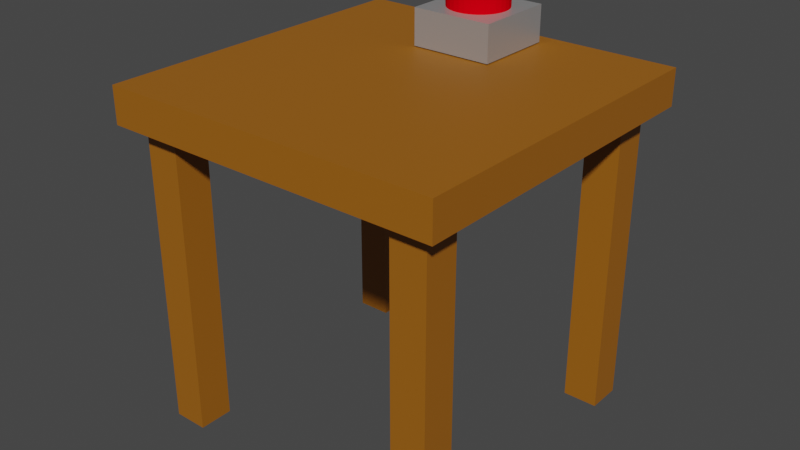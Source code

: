 # Source: OrderTable.blend  (saved by Blender 2.80.75; exported with 4.5.12 LTS)
import bpy
from mathutils import Matrix  # noqa: F401  (used for matrix-valued properties, if any)

bpy.ops.wm.read_factory_settings(use_empty=True)
scene = bpy.context.scene
scene.name = 'Scene'

# ---- collections
col_collection = bpy.data.collections.new('Collection'); scene.collection.children.link(col_collection)

# ---- materials (node trees are filled in below, after node groups)
mat_office_wood = bpy.data.materials.new('Office wood')
mat_office_wood.use_transparent_shadow = False
mat_metal_grey = bpy.data.materials.new('Metal grey')
mat_metal_grey.alpha_threshold = 0.0
mat_metal_grey.use_transparent_shadow = False
mat_metal_grey.line_color = (0.0, 0.0, 0.0, 1.0)
mat_plastic_red = bpy.data.materials.new('Plastic red')
mat_plastic_red.use_transparent_shadow = False
mat_plastic_red.diffuse_color = (0.8, 0.0, 0.005581, 1.0)

# ---- material node trees
mat_office_wood.use_nodes = True; mat_office_wood.node_tree.nodes.clear()
_N = mat_office_wood.node_tree.nodes; _L = mat_office_wood.node_tree.links
n0 = _N.new('ShaderNodeOutputMaterial'); n0.name = 'Material Output'; n0.location = (300, 300)
n1 = _N.new('ShaderNodeBsdfPrincipled'); n1.name = 'Principled BSDF'; n1.location = (10, 300)
n1.distribution = 'GGX'
n1.subsurface_method = 'BURLEY'
n1.inputs[0].default_value = (0.3363, 0.1158, 0.005416, 1.0)
n1.inputs[3].default_value = 1.45
n1.inputs[27].default_value = (0.0, 0.0, 0.0, 1.0)
n1.inputs[28].default_value = 1.0
_L.new(n1.outputs[0], n0.inputs[0])
n0.is_active_output = True
mat_metal_grey.use_nodes = True; mat_metal_grey.node_tree.nodes.clear()
_N = mat_metal_grey.node_tree.nodes; _L = mat_metal_grey.node_tree.links
n0 = _N.new('ShaderNodeOutputMaterial'); n0.name = 'Material Output'; n0.location = (300, 300)
n1 = _N.new('ShaderNodeBsdfPrincipled'); n1.name = 'Principled BSDF'; n1.location = (10, 300)
n1.distribution = 'GGX'
n1.subsurface_method = 'BURLEY'
n1.inputs[0].default_value = (0.5288, 0.5288, 0.5288, 1.0)
n1.inputs[1].default_value = 0.6
n1.inputs[2].default_value = 0.4
n1.inputs[3].default_value = 1.45
n1.inputs[27].default_value = (0.0, 0.0, 0.0, 1.0)
n1.inputs[28].default_value = 1.0
_L.new(n1.outputs[0], n0.inputs[0])
n0.is_active_output = True

# ---- world
world_world = bpy.data.worlds.new('World'); scene.world = world_world
world_world.use_nodes = True; world_world.node_tree.nodes.clear()
_N = world_world.node_tree.nodes; _L = world_world.node_tree.links
n0 = _N.new('ShaderNodeOutputWorld'); n0.name = 'World Output'; n0.location = (300, 300)
n1 = _N.new('ShaderNodeBackground'); n1.name = 'Background'; n1.location = (10, 300)
n1.inputs[0].default_value = (0.05088, 0.05088, 0.05088, 1.0)
_L.new(n1.outputs[0], n0.inputs[0])
n0.is_active_output = True
world_world.color = (0.05088, 0.05088, 0.05088)
world_world.use_sun_shadow = False
world_world.sun_shadow_jitter_overblur = 0.0

# ---- meshes
me_cube = bpy.data.meshes.new('Cube')
me_cube.from_pydata([(1.0, 1.0, 2.001), (1.0, 1.0, 1.789), (1.0, -1.0, 2.001), (1.0, -1.0, 1.789), (-1.0, 1.0, 2.001), (-1.0, 1.0, 1.789), (-1.0, -1.0, 2.001), (-1.0, -1.0, 1.789)], [], [(0, 4, 6, 2), (3, 2, 6, 7), (7, 6, 4, 5), (5, 1, 3, 7), (1, 0, 2, 3), (5, 4, 0, 1)])
_uv = me_cube.uv_layers.new(name='UVMap')
_uv.uv.foreach_set('vector', [0.375, 0.0, 0.625, 0.0, 0.625, 0.25, 0.375, 0.25, 0.375, 0.25, 0.625, 0.25, 0.625, 0.5, 0.375, 0.5, 0.375, 0.5, 0.625, 0.5, 0.625, 0.75, 0.375, 0.75, 0.375, 0.75, 0.625, 0.75, 0.625, 1.0, 0.375, 1.0, 0.125, 0.5, 0.375, 0.5, 0.375, 0.75, 0.125, 0.75, 0.625, 0.5, 0.875, 0.5, 0.875, 0.75, 0.625, 0.75])
me_cube.materials.append(mat_office_wood)
me_cube.use_remesh_preserve_volume = False
me_cube.use_remesh_preserve_attributes = False
me_cube.use_mirror_vertex_groups = False
me_cube.update()
me_cube_001 = bpy.data.meshes.new('Cube.001')
me_cube_001.from_pydata([(-0.102, -0.102, 0.007346), (-0.102, -0.102, 1.901), (-0.102, 0.102, 0.007346), (-0.102, 0.102, 1.901), (0.102, -0.102, 0.007346), (0.102, -0.102, 1.901), (0.102, 0.102, 0.007346), (0.102, 0.102, 1.901)], [], [(0, 1, 3, 2), (2, 3, 7, 6), (6, 7, 5, 4), (4, 5, 1, 0), (2, 6, 4, 0), (7, 3, 1, 5)])
_uv = me_cube_001.uv_layers.new(name='UVMap')
_uv.uv.foreach_set('vector', [0.375, 0.0, 0.625, 0.0, 0.625, 0.25, 0.375, 0.25, 0.375, 0.25, 0.625, 0.25, 0.625, 0.5, 0.375, 0.5, 0.375, 0.5, 0.625, 0.5, 0.625, 0.75, 0.375, 0.75, 0.375, 0.75, 0.625, 0.75, 0.625, 1.0, 0.375, 1.0, 0.125, 0.5, 0.375, 0.5, 0.375, 0.75, 0.125, 0.75, 0.625, 0.5, 0.875, 0.5, 0.875, 0.75, 0.625, 0.75])
me_cube_001.materials.append(mat_office_wood)
me_cube_001.use_remesh_preserve_volume = False
me_cube_001.use_remesh_preserve_attributes = False
me_cube_001.use_mirror_vertex_groups = False
me_cube_001.update()
me_cube_002 = bpy.data.meshes.new('Cube.002')
me_cube_002.from_pydata([(-0.102, -0.102, 0.007346), (-0.102, -0.102, 1.901), (-0.102, 0.102, 0.007346), (-0.102, 0.102, 1.901), (0.102, -0.102, 0.007346), (0.102, -0.102, 1.901), (0.102, 0.102, 0.007346), (0.102, 0.102, 1.901)], [], [(0, 1, 3, 2), (2, 3, 7, 6), (6, 7, 5, 4), (4, 5, 1, 0), (2, 6, 4, 0), (7, 3, 1, 5)])
_uv = me_cube_002.uv_layers.new(name='UVMap')
_uv.uv.foreach_set('vector', [0.375, 0.0, 0.625, 0.0, 0.625, 0.25, 0.375, 0.25, 0.375, 0.25, 0.625, 0.25, 0.625, 0.5, 0.375, 0.5, 0.375, 0.5, 0.625, 0.5, 0.625, 0.75, 0.375, 0.75, 0.375, 0.75, 0.625, 0.75, 0.625, 1.0, 0.375, 1.0, 0.125, 0.5, 0.375, 0.5, 0.375, 0.75, 0.125, 0.75, 0.625, 0.5, 0.875, 0.5, 0.875, 0.75, 0.625, 0.75])
me_cube_002.materials.append(mat_office_wood)
me_cube_002.use_remesh_preserve_volume = False
me_cube_002.use_remesh_preserve_attributes = False
me_cube_002.use_mirror_vertex_groups = False
me_cube_002.update()
me_cube_003 = bpy.data.meshes.new('Cube.003')
me_cube_003.from_pydata([(-0.102, -0.102, 0.007346), (-0.102, -0.102, 1.901), (-0.102, 0.102, 0.007346), (-0.102, 0.102, 1.901), (0.102, -0.102, 0.007346), (0.102, -0.102, 1.901), (0.102, 0.102, 0.007346), (0.102, 0.102, 1.901)], [], [(0, 1, 3, 2), (2, 3, 7, 6), (6, 7, 5, 4), (4, 5, 1, 0), (2, 6, 4, 0), (7, 3, 1, 5)])
_uv = me_cube_003.uv_layers.new(name='UVMap')
_uv.uv.foreach_set('vector', [0.375, 0.0, 0.625, 0.0, 0.625, 0.25, 0.375, 0.25, 0.375, 0.25, 0.625, 0.25, 0.625, 0.5, 0.375, 0.5, 0.375, 0.5, 0.625, 0.5, 0.625, 0.75, 0.375, 0.75, 0.375, 0.75, 0.625, 0.75, 0.625, 1.0, 0.375, 1.0, 0.125, 0.5, 0.375, 0.5, 0.375, 0.75, 0.125, 0.75, 0.625, 0.5, 0.875, 0.5, 0.875, 0.75, 0.625, 0.75])
me_cube_003.materials.append(mat_office_wood)
me_cube_003.use_remesh_preserve_volume = False
me_cube_003.use_remesh_preserve_attributes = False
me_cube_003.use_mirror_vertex_groups = False
me_cube_003.update()
me_cube_004 = bpy.data.meshes.new('Cube.004')
me_cube_004.from_pydata([(-0.102, -0.102, 0.007346), (-0.102, -0.102, 1.901), (-0.102, 0.102, 0.007346), (-0.102, 0.102, 1.901), (0.102, -0.102, 0.007346), (0.102, -0.102, 1.901), (0.102, 0.102, 0.007346), (0.102, 0.102, 1.901)], [], [(0, 1, 3, 2), (2, 3, 7, 6), (6, 7, 5, 4), (4, 5, 1, 0), (2, 6, 4, 0), (7, 3, 1, 5)])
_uv = me_cube_004.uv_layers.new(name='UVMap')
_uv.uv.foreach_set('vector', [0.375, 0.0, 0.625, 0.0, 0.625, 0.25, 0.375, 0.25, 0.375, 0.25, 0.625, 0.25, 0.625, 0.5, 0.375, 0.5, 0.375, 0.5, 0.625, 0.5, 0.625, 0.75, 0.375, 0.75, 0.375, 0.75, 0.625, 0.75, 0.625, 1.0, 0.375, 1.0, 0.125, 0.5, 0.375, 0.5, 0.375, 0.75, 0.125, 0.75, 0.625, 0.5, 0.875, 0.5, 0.875, 0.75, 0.625, 0.75])
me_cube_004.materials.append(mat_office_wood)
me_cube_004.use_remesh_preserve_volume = False
me_cube_004.use_remesh_preserve_attributes = False
me_cube_004.use_mirror_vertex_groups = False
me_cube_004.update()
me_cube_005 = bpy.data.meshes.new('Cube.005')
me_cube_005.from_pydata([(-0.2402, -0.2402, 0.002647), (-0.2402, -0.2402, 0.2139), (-0.2402, 0.2402, 0.002647), (-0.2402, 0.2402, 0.2139), (0.2402, -0.2402, 0.002647), (0.2402, -0.2402, 0.2139), (0.2402, 0.2402, 0.002647), (0.2402, 0.2402, 0.2139)], [], [(0, 1, 3, 2), (2, 3, 7, 6), (6, 7, 5, 4), (4, 5, 1, 0), (2, 6, 4, 0), (7, 3, 1, 5)])
_uv = me_cube_005.uv_layers.new(name='UVMap')
_uv.uv.foreach_set('vector', [0.375, 0.0, 0.625, 0.0, 0.625, 0.25, 0.375, 0.25, 0.375, 0.25, 0.625, 0.25, 0.625, 0.5, 0.375, 0.5, 0.375, 0.5, 0.625, 0.5, 0.625, 0.75, 0.375, 0.75, 0.375, 0.75, 0.625, 0.75, 0.625, 1.0, 0.375, 1.0, 0.125, 0.5, 0.375, 0.5, 0.375, 0.75, 0.125, 0.75, 0.625, 0.5, 0.875, 0.5, 0.875, 0.75, 0.625, 0.75])
me_cube_005.materials.append(mat_metal_grey)
me_cube_005.use_remesh_preserve_volume = False
me_cube_005.use_remesh_preserve_attributes = False
me_cube_005.use_mirror_vertex_groups = False
me_cube_005.update()
me_cylinder = bpy.data.meshes.new('Cylinder')
me_cylinder.from_pydata([(4.164e-08, 0.1752, -0.08789), (4.164e-08, 0.1752, 0.08789), (0.03418, 0.1719, -0.08789), (0.03418, 0.1719, 0.08789), (0.06705, 0.1619, -0.08789), (0.06705, 0.1619, 0.08789), (0.09735, 0.1457, -0.08789), (0.09735, 0.1457, 0.08789), (0.1239, 0.1239, -0.08789), (0.1239, 0.1239, 0.08789), (0.1457, 0.09735, -0.08789), (0.1457, 0.09735, 0.08789), (0.1619, 0.06705, -0.08789), (0.1619, 0.06705, 0.08789), (0.1719, 0.03418, -0.08789), (0.1719, 0.03418, 0.08789), (0.1752, 2.377e-07, -0.08789), (0.1752, 2.377e-07, 0.08789), (0.1719, -0.03418, -0.08789), (0.1719, -0.03418, 0.08789), (0.1619, -0.06705, -0.08789), (0.1619, -0.06705, 0.08789), (0.1457, -0.09735, -0.08789), (0.1457, -0.09735, 0.08789), (0.1239, -0.1239, -0.08789), (0.1239, -0.1239, 0.08789), (0.09735, -0.1457, -0.08789), (0.09735, -0.1457, 0.08789), (0.06705, -0.1619, -0.08789), (0.06705, -0.1619, 0.08789), (0.03418, -0.1719, -0.08789), (0.03418, -0.1719, 0.08789), (-1.545e-08, -0.1752, -0.08789), (-1.545e-08, -0.1752, 0.08789), (-0.03418, -0.1719, -0.08789), (-0.03418, -0.1719, 0.08789), (-0.06705, -0.1619, -0.08789), (-0.06705, -0.1619, 0.08789), (-0.09735, -0.1457, -0.08789), (-0.09735, -0.1457, 0.08789), (-0.1239, -0.1239, -0.08789), (-0.1239, -0.1239, 0.08789), (-0.1457, -0.09735, -0.08789), (-0.1457, -0.09735, 0.08789), (-0.1619, -0.06705, -0.08789), (-0.1619, -0.06705, 0.08789), (-0.1719, -0.03418, -0.08789), (-0.1719, -0.03418, 0.08789), (-0.1752, 3.936e-07, -0.08789), (-0.1752, 3.936e-07, 0.08789), (-0.1719, 0.03418, -0.08789), (-0.1719, 0.03418, 0.08789), (-0.1619, 0.06705, -0.08789), (-0.1619, 0.06705, 0.08789), (-0.1457, 0.09735, -0.08789), (-0.1457, 0.09735, 0.08789), (-0.1239, 0.1239, -0.08789), (-0.1239, 0.1239, 0.08789), (-0.09735, 0.1457, -0.08789), (-0.09735, 0.1457, 0.08789), (-0.06705, 0.1619, -0.08789), (-0.06705, 0.1619, 0.08789), (-0.03418, 0.1719, -0.08789), (-0.03418, 0.1719, 0.08789)], [], [(0, 1, 3, 2), (2, 3, 5, 4), (4, 5, 7, 6), (6, 7, 9, 8), (8, 9, 11, 10), (10, 11, 13, 12), (12, 13, 15, 14), (14, 15, 17, 16), (16, 17, 19, 18), (18, 19, 21, 20), (20, 21, 23, 22), (22, 23, 25, 24), (24, 25, 27, 26), (26, 27, 29, 28), (28, 29, 31, 30), (30, 31, 33, 32), (32, 33, 35, 34), (34, 35, 37, 36), (36, 37, 39, 38), (38, 39, 41, 40), (40, 41, 43, 42), (42, 43, 45, 44), (44, 45, 47, 46), (46, 47, 49, 48), (48, 49, 51, 50), (50, 51, 53, 52), (52, 53, 55, 54), (54, 55, 57, 56), (56, 57, 59, 58), (58, 59, 61, 60), (3, 1, 63, 61, 59, 57, 55, 53, 51, 49, 47, 45, 43, 41, 39, 37, 35, 33, 31, 29, 27, 25, 23, 21, 19, 17, 15, 13, 11, 9, 7, 5), (60, 61, 63, 62), (62, 63, 1, 0), (0, 2, 4, 6, 8, 10, 12, 14, 16, 18, 20, 22, 24, 26, 28, 30, 32, 34, 36, 38, 40, 42, 44, 46, 48, 50, 52, 54, 56, 58, 60, 62)])
_uv = me_cylinder.uv_layers.new(name='UVMap')
_uv.uv.foreach_set('vector', [1.0, 0.5, 1.0, 1.0, 0.9688, 1.0, 0.9688, 0.5, 0.9688, 0.5, 0.9688, 1.0, 0.9375, 1.0, 0.9375, 0.5, 0.9375, 0.5, 0.9375, 1.0, 0.9062, 1.0, 0.9062, 0.5, 0.9062, 0.5, 0.9062, 1.0, 0.875, 1.0, 0.875, 0.5, 0.875, 0.5, 0.875, 1.0, 0.8438, 1.0, 0.8438, 0.5, 0.8438, 0.5, 0.8438, 1.0, 0.8125, 1.0, 0.8125, 0.5, 0.8125, 0.5, 0.8125, 1.0, 0.7812, 1.0, 0.7812, 0.5, 0.7812, 0.5, 0.7812, 1.0, 0.75, 1.0, 0.75, 0.5, 0.75, 0.5, 0.75, 1.0, 0.7188, 1.0, 0.7188, 0.5, 0.7188, 0.5, 0.7188, 1.0, 0.6875, 1.0, 0.6875, 0.5, 0.6875, 0.5, 0.6875, 1.0, 0.6562, 1.0, 0.6562, 0.5, 0.6562, 0.5, 0.6562, 1.0, 0.625, 1.0, 0.625, 0.5, 0.625, 0.5, 0.625, 1.0, 0.5938, 1.0, 0.5938, 0.5, 0.5938, 0.5, 0.5938, 1.0, 0.5625, 1.0, 0.5625, 0.5, 0.5625, 0.5, 0.5625, 1.0, 0.5312, 1.0, 0.5312, 0.5, 0.5312, 0.5, 0.5312, 1.0, 0.5, 1.0, 0.5, 0.5, 0.5, 0.5, 0.5, 1.0, 0.4688, 1.0, 0.4688, 0.5, 0.4688, 0.5, 0.4688, 1.0, 0.4375, 1.0, 0.4375, 0.5, 0.4375, 0.5, 0.4375, 1.0, 0.4062, 1.0, 0.4062, 0.5, 0.4062, 0.5, 0.4062, 1.0, 0.375, 1.0, 0.375, 0.5, 0.375, 0.5, 0.375, 1.0, 0.3438, 1.0, 0.3438, 0.5, 0.3438, 0.5, 0.3438, 1.0, 0.3125, 1.0, 0.3125, 0.5, 0.3125, 0.5, 0.3125, 1.0, 0.2812, 1.0, 0.2812, 0.5, 0.2812, 0.5, 0.2812, 1.0, 0.25, 1.0, 0.25, 0.5, 0.25, 0.5, 0.25, 1.0, 0.2188, 1.0, 0.2188, 0.5, 0.2188, 0.5, 0.2188, 1.0, 0.1875, 1.0, 0.1875, 0.5, 0.1875, 0.5, 0.1875, 1.0, 0.1562, 1.0, 0.1562, 0.5, 0.1562, 0.5, 0.1562, 1.0, 0.125, 1.0, 0.125, 0.5, 0.125, 0.5, 0.125, 1.0, 0.09375, 1.0, 0.09375, 0.5, 0.09375, 0.5, 0.09375, 1.0, 0.0625, 1.0, 0.0625, 0.5, 0.2968, 0.4854, 0.25, 0.49, 0.2032, 0.4854, 0.1582, 0.4717, 0.1167, 0.4496, 0.08029, 0.4197, 0.05045, 0.3833, 0.02827, 0.3418, 0.01461, 0.2968, 0.01, 0.25, 0.01461, 0.2032, 0.02827, 0.1582, 0.05045, 0.1167, 0.08029, 0.08029, 0.1167, 0.05045, 0.1582, 0.02827, 0.2032, 0.01461, 0.25, 0.01, 0.2968, 0.01461, 0.3418, 0.02827, 0.3833, 0.05045, 0.4197, 0.08029, 0.4496, 0.1167, 0.4717, 0.1582, 0.4854, 0.2032, 0.49, 0.25, 0.4854, 0.2968, 0.4717, 0.3418, 0.4496, 0.3833, 0.4197, 0.4197, 0.3833, 0.4496, 0.3418, 0.4717, 0.0625, 0.5, 0.0625, 1.0, 0.03125, 1.0, 0.03125, 0.5, 0.03125, 0.5, 0.03125, 1.0, 0.0, 1.0, 0.0, 0.5, 0.75, 0.49, 0.7968, 0.4854, 0.8418, 0.4717, 0.8833, 0.4496, 0.9197, 0.4197, 0.9496, 0.3833, 0.9717, 0.3418, 0.9854, 0.2968, 0.99, 0.25, 0.9854, 0.2032, 0.9717, 0.1582, 0.9496, 0.1167, 0.9197, 0.08029, 0.8833, 0.05045, 0.8418, 0.02827, 0.7968, 0.01461, 0.75, 0.01, 0.7032, 0.01461, 0.6582, 0.02827, 0.6167, 0.05045, 0.5803, 0.08029, 0.5504, 0.1167, 0.5283, 0.1582, 0.5146, 0.2032, 0.51, 0.25, 0.5146, 0.2968, 0.5283, 0.3418, 0.5504, 0.3833, 0.5803, 0.4197, 0.6167, 0.4496, 0.6582, 0.4717, 0.7032, 0.4854])
me_cylinder.materials.append(mat_plastic_red)
me_cylinder.use_remesh_preserve_volume = False
me_cylinder.use_remesh_preserve_attributes = False
me_cylinder.use_mirror_vertex_groups = False
me_cylinder.update()

# ---- objects
ob_cube = bpy.data.objects.new('Cube', me_cube)
ob_cube_001 = bpy.data.objects.new('Cube.001', me_cube_001)
ob_cube_002 = bpy.data.objects.new('Cube.002', me_cube_002)
ob_cube_003 = bpy.data.objects.new('Cube.003', me_cube_003)
ob_cube_004 = bpy.data.objects.new('Cube.004', me_cube_004)
ob_cube_005 = bpy.data.objects.new('Cube.005', me_cube_005)
ob_cylinder = bpy.data.objects.new('Cylinder', me_cylinder)

# ---- transforms, parenting, visibility, modifiers, constraints
ob_cube.location = (0.0, 0.0, 0.0)
ob_cube.lock_rotations_4d = False
ob_cube.empty_display_type = 'ARROWS'
ob_cube.lineart.crease_threshold = 0.0
ob_cube_001.location = (-0.804, 0.7985, 0.0)
ob_cube_001.lineart.crease_threshold = 0.0
ob_cube_002.location = (0.7876, 0.793, 0.0)
ob_cube_002.lineart.crease_threshold = 0.0
ob_cube_003.location = (-0.7985, -0.793, 0.0)
ob_cube_003.lineart.crease_threshold = 0.0
ob_cube_004.location = (0.793, -0.7985, 0.0)
ob_cube_004.lineart.crease_threshold = 0.0
ob_cube_005.location = (4.451e-16, 0.6495, 2.004)
ob_cube_005.lineart.crease_threshold = 0.0
ob_cylinder.location = (4.958e-16, 0.6495, 2.233)
ob_cylinder.lineart.crease_threshold = 0.0

# ---- collection membership
col_collection.objects.link(ob_cube)
col_collection.objects.link(ob_cube_001)
col_collection.objects.link(ob_cube_002)
col_collection.objects.link(ob_cube_003)
col_collection.objects.link(ob_cube_004)
col_collection.objects.link(ob_cube_005)
col_collection.objects.link(ob_cylinder)

# ---- scene / render settings (as saved in the file)
scene.frame_start = 1; scene.frame_end = 250; scene.frame_set(1)
scene.render.engine = 'BLENDER_EEVEE_NEXT'
scene.cycles.use_denoising = False
scene.cycles.samples = 128
scene.cycles.sampling_pattern = 'TABULATED_SOBOL'
scene.cycles.use_adaptive_sampling = False
scene.cycles.use_light_tree = False
scene.view_settings.view_transform = 'Filmic'
bpy.context.view_layer.update()

# ---- added for rendering (the .blend has no active camera and no usable light): camera, sun
cam_auto = bpy.data.cameras.new('AutoCamera')
cam_auto.lens = 50.0
cam_auto.sensor_width = 36.0
cam_auto.clip_end = 1000.0
ob_auto_camera = bpy.data.objects.new('AutoCamera', cam_auto)
scene.collection.objects.link(ob_auto_camera)
ob_auto_camera.location = (3.38079, -4.05695, 3.86869)
ob_auto_camera.rotation_euler = (1.09748, -7.21219e-08, 0.694738)
scene.camera = ob_auto_camera
light_auto_sun = bpy.data.lights.new('AutoSun', 'SUN')
light_auto_sun.energy = 3.0
light_auto_sun.angle = 0.0523599
ob_auto_sun = bpy.data.objects.new('AutoSun', light_auto_sun)
scene.collection.objects.link(ob_auto_sun)
ob_auto_sun.rotation_euler = (0.872665, 0.174533, 0.523599)
bpy.context.view_layer.update()
